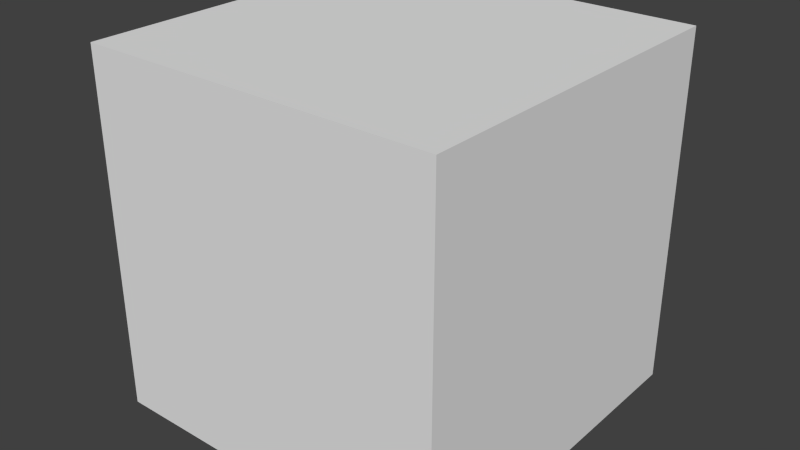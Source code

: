 # Source: mountain_skybox.blend  (saved by Blender 2.60.0; exported with 4.5.12 LTS)
import bpy
from mathutils import Matrix  # noqa: F401  (used for matrix-valued properties, if any)

bpy.ops.wm.read_factory_settings(use_empty=True)
scene = bpy.context.scene
scene.name = 'Scene'

# ---- collections
col_collection_1 = bpy.data.collections.new('Collection 1'); scene.collection.children.link(col_collection_1)

# ---- world
world_world = bpy.data.worlds.new('World'); scene.world = world_world
world_world.color = (0.05088, 0.05088, 0.05088)
world_world.use_sun_shadow = False
world_world.sun_shadow_jitter_overblur = 0.0
world_world.cycles.sampling_method = 'MANUAL'
world_world.cycles.sample_map_resolution = 256

# ---- meshes
me_cube_028 = bpy.data.meshes.new('Cube.028')
me_cube_028.from_pydata([(1.0, 1.0, -1.0), (1.0, -1.0, -1.0), (-1.0, -1.0, -1.0), (-1.0, 1.0, -1.0), (1.0, 1.0, 1.0), (1.0, -1.0, 1.0), (-1.0, -1.0, 1.0), (-1.0, 1.0, 1.0)], [], [(0, 3, 2, 1), (4, 5, 6, 7), (0, 1, 5, 4), (1, 2, 6, 5), (2, 3, 7, 6), (3, 0, 4, 7)])
_uv = me_cube_028.uv_layers.new(name='UVTex')
_uv.uv.foreach_set('vector', [1.0, 1.0, -1.192e-07, 1.0, 2.384e-07, -2.98e-07, 1.0, 2.384e-07, 1.0, 7.153e-07, 1.0, 1.0, -3.576e-07, 1.0, 4.768e-07, -5.96e-07, 1.0, 1.0, 4.768e-07, 1.0, 2.98e-08, 0.0, 1.0, -1.192e-07, 1.0, 1.0, 2.384e-07, 1.0, -1.788e-07, 3.576e-07, 1.0, 8.941e-08, 1.0, 1.0, 1.192e-07, 1.0, 1.192e-07, 5.96e-08, 1.0, 0.0, 1.0, 1.0, 3.576e-07, 1.0, 1.192e-07, 1.192e-07, 1.0, 1.192e-07])
me_cube_028.use_remesh_preserve_volume = False
me_cube_028.use_remesh_preserve_attributes = False
me_cube_028.use_mirror_vertex_groups = False
me_cube_028.update()

# ---- objects
ob_skybox = bpy.data.objects.new('skybox', me_cube_028)

# ---- transforms, parenting, visibility, modifiers, constraints
ob_skybox.location = (0.0, 0.0, 0.0)
ob_skybox.rotation_euler = (0.0, 3.142, 0.0)
ob_skybox.scale = (1000.0, 1000.0, 1000.0)
ob_skybox.lock_rotations_4d = False
ob_skybox.empty_display_type = 'ARROWS'
ob_skybox.lineart.crease_threshold = 0.0

# ---- collection membership
col_collection_1.objects.link(ob_skybox)

# ---- scene / render settings (as saved in the file)
scene.frame_start = 1; scene.frame_end = 250; scene.frame_set(1)
scene.render.engine = 'BLENDER_EEVEE_NEXT'
scene.render.image_settings.color_mode = 'RGB'
scene.render.image_settings.compression = 90
scene.render.resolution_percentage = 50
scene.render.dither_intensity = 0.0
scene.render.bake_margin = 2
scene.render.bake_bias = 0.0
scene.cycles.use_denoising = False
scene.cycles.samples = 10
scene.cycles.sampling_pattern = 'TABULATED_SOBOL'
scene.cycles.light_sampling_threshold = 0.0
scene.cycles.use_adaptive_sampling = False
scene.cycles.use_light_tree = False
scene.cycles.blur_glossy = 0.0
scene.cycles.volume_bounces = 1
scene.cycles.pixel_filter_type = 'GAUSSIAN'
scene.cycles.sample_clamp_indirect = 0.0
scene.view_settings.view_transform = 'Standard'
bpy.context.view_layer.update()

# ---- added for rendering (the .blend has no active camera and no usable light): camera, sun
cam_auto = bpy.data.cameras.new('AutoCamera')
cam_auto.lens = 50.0
cam_auto.sensor_width = 36.0
cam_auto.clip_end = 56248.8
ob_auto_camera = bpy.data.objects.new('AutoCamera', cam_auto)
scene.collection.objects.link(ob_auto_camera)
ob_auto_camera.location = (3205.07, -3846.09, 2564.06)
ob_auto_camera.rotation_euler = (1.09748, -7.21219e-08, 0.694738)
scene.camera = ob_auto_camera
light_auto_sun = bpy.data.lights.new('AutoSun', 'SUN')
light_auto_sun.energy = 3.0
light_auto_sun.angle = 0.0523599
ob_auto_sun = bpy.data.objects.new('AutoSun', light_auto_sun)
scene.collection.objects.link(ob_auto_sun)
ob_auto_sun.rotation_euler = (0.872665, 0.174533, 0.523599)
bpy.context.view_layer.update()
